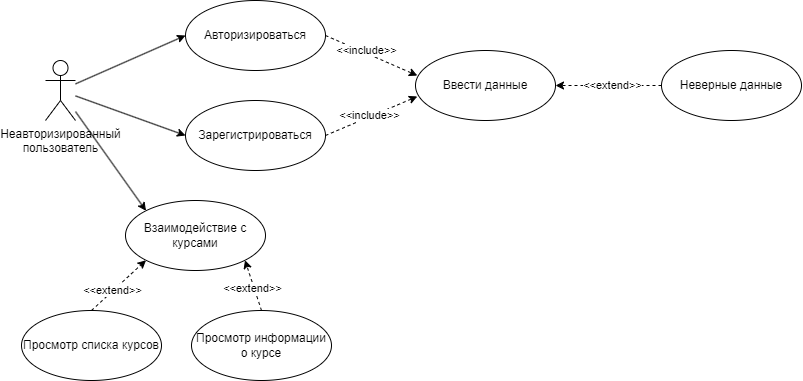

The diagram above was exported from draw.io. Its source (the exported page's mxGraphModel, read from the mxfile embedded in the PNG):
<mxGraphModel dx="1205" dy="721" grid="1" gridSize="10" guides="1" tooltips="1" connect="1" arrows="1" fold="1" page="1" pageScale="1" pageWidth="827" pageHeight="1169" math="0" shadow="0">
  <root>
    <mxCell id="0" />
    <mxCell id="1" parent="0" />
    <mxCell id="5VpTLWuGb7ubiWnxd4XH-16" style="rounded=0;orthogonalLoop=1;jettySize=auto;html=1;entryX=0;entryY=0.5;entryDx=0;entryDy=0;" edge="1" parent="1" source="5VpTLWuGb7ubiWnxd4XH-4" target="5VpTLWuGb7ubiWnxd4XH-5">
      <mxGeometry relative="1" as="geometry" />
    </mxCell>
    <mxCell id="5VpTLWuGb7ubiWnxd4XH-17" style="rounded=0;orthogonalLoop=1;jettySize=auto;html=1;entryX=0;entryY=0.5;entryDx=0;entryDy=0;" edge="1" parent="1" source="5VpTLWuGb7ubiWnxd4XH-4" target="5VpTLWuGb7ubiWnxd4XH-6">
      <mxGeometry relative="1" as="geometry" />
    </mxCell>
    <mxCell id="5VpTLWuGb7ubiWnxd4XH-19" style="rounded=0;orthogonalLoop=1;jettySize=auto;html=1;entryX=0;entryY=0;entryDx=0;entryDy=0;" edge="1" parent="1" source="5VpTLWuGb7ubiWnxd4XH-4" target="5VpTLWuGb7ubiWnxd4XH-18">
      <mxGeometry relative="1" as="geometry" />
    </mxCell>
    <mxCell id="5VpTLWuGb7ubiWnxd4XH-4" value="Неавторизированный&lt;div&gt;пользователь&lt;/div&gt;" style="shape=umlActor;verticalLabelPosition=bottom;verticalAlign=top;html=1;" vertex="1" parent="1">
      <mxGeometry x="64" y="90" width="30" height="60" as="geometry" />
    </mxCell>
    <mxCell id="5VpTLWuGb7ubiWnxd4XH-9" style="rounded=0;orthogonalLoop=1;jettySize=auto;html=1;exitX=1;exitY=0.5;exitDx=0;exitDy=0;entryX=0.013;entryY=0.358;entryDx=0;entryDy=0;dashed=1;entryPerimeter=0;" edge="1" parent="1" source="5VpTLWuGb7ubiWnxd4XH-5" target="5VpTLWuGb7ubiWnxd4XH-10">
      <mxGeometry relative="1" as="geometry">
        <mxPoint x="444" y="65" as="targetPoint" />
      </mxGeometry>
    </mxCell>
    <mxCell id="5VpTLWuGb7ubiWnxd4XH-30" value="&amp;lt;&amp;lt;include&amp;gt;&amp;gt;" style="edgeLabel;html=1;align=center;verticalAlign=middle;resizable=0;points=[];" vertex="1" connectable="0" parent="5VpTLWuGb7ubiWnxd4XH-9">
      <mxGeometry x="-0.1459" y="3" relative="1" as="geometry">
        <mxPoint as="offset" />
      </mxGeometry>
    </mxCell>
    <mxCell id="5VpTLWuGb7ubiWnxd4XH-5" value="Авторизироваться" style="ellipse;whiteSpace=wrap;html=1;" vertex="1" parent="1">
      <mxGeometry x="204" y="30" width="140" height="70" as="geometry" />
    </mxCell>
    <mxCell id="5VpTLWuGb7ubiWnxd4XH-11" style="rounded=0;orthogonalLoop=1;jettySize=auto;html=1;exitX=1;exitY=0.5;exitDx=0;exitDy=0;entryX=0.013;entryY=0.657;entryDx=0;entryDy=0;dashed=1;entryPerimeter=0;" edge="1" parent="1" source="5VpTLWuGb7ubiWnxd4XH-6" target="5VpTLWuGb7ubiWnxd4XH-10">
      <mxGeometry relative="1" as="geometry" />
    </mxCell>
    <mxCell id="5VpTLWuGb7ubiWnxd4XH-33" value="&amp;lt;&amp;lt;include&amp;gt;&amp;gt;" style="edgeLabel;html=1;align=center;verticalAlign=middle;resizable=0;points=[];" vertex="1" connectable="0" parent="5VpTLWuGb7ubiWnxd4XH-11">
      <mxGeometry x="-0.0244" y="2" relative="1" as="geometry">
        <mxPoint as="offset" />
      </mxGeometry>
    </mxCell>
    <mxCell id="5VpTLWuGb7ubiWnxd4XH-6" value="Зарегистрироваться" style="ellipse;whiteSpace=wrap;html=1;" vertex="1" parent="1">
      <mxGeometry x="204" y="130" width="140" height="70" as="geometry" />
    </mxCell>
    <mxCell id="5VpTLWuGb7ubiWnxd4XH-10" value="Ввести данные" style="ellipse;whiteSpace=wrap;html=1;" vertex="1" parent="1">
      <mxGeometry x="434" y="80" width="140" height="70" as="geometry" />
    </mxCell>
    <mxCell id="5VpTLWuGb7ubiWnxd4XH-15" style="rounded=0;orthogonalLoop=1;jettySize=auto;html=1;exitX=0;exitY=0.5;exitDx=0;exitDy=0;entryX=1;entryY=0.5;entryDx=0;entryDy=0;dashed=1;" edge="1" parent="1" source="5VpTLWuGb7ubiWnxd4XH-14" target="5VpTLWuGb7ubiWnxd4XH-10">
      <mxGeometry relative="1" as="geometry" />
    </mxCell>
    <mxCell id="5VpTLWuGb7ubiWnxd4XH-28" value="&amp;lt;&amp;lt;extend&amp;gt;&amp;gt;" style="edgeLabel;html=1;align=center;verticalAlign=middle;resizable=0;points=[];" vertex="1" connectable="0" parent="5VpTLWuGb7ubiWnxd4XH-15">
      <mxGeometry x="0.0584" y="2" relative="1" as="geometry">
        <mxPoint x="7" y="-2" as="offset" />
      </mxGeometry>
    </mxCell>
    <mxCell id="5VpTLWuGb7ubiWnxd4XH-14" value="Неверные данные" style="ellipse;whiteSpace=wrap;html=1;" vertex="1" parent="1">
      <mxGeometry x="680" y="80" width="140" height="70" as="geometry" />
    </mxCell>
    <mxCell id="5VpTLWuGb7ubiWnxd4XH-18" value="Взаимодействие с курсами" style="ellipse;whiteSpace=wrap;html=1;" vertex="1" parent="1">
      <mxGeometry x="144" y="230" width="140" height="70" as="geometry" />
    </mxCell>
    <mxCell id="5VpTLWuGb7ubiWnxd4XH-21" style="rounded=0;orthogonalLoop=1;jettySize=auto;html=1;exitX=0.5;exitY=0;exitDx=0;exitDy=0;entryX=0;entryY=1;entryDx=0;entryDy=0;dashed=1;" edge="1" parent="1" source="5VpTLWuGb7ubiWnxd4XH-20" target="5VpTLWuGb7ubiWnxd4XH-18">
      <mxGeometry relative="1" as="geometry" />
    </mxCell>
    <mxCell id="5VpTLWuGb7ubiWnxd4XH-32" value="&amp;lt;&amp;lt;extend&amp;gt;&amp;gt;" style="edgeLabel;html=1;align=center;verticalAlign=middle;resizable=0;points=[];" vertex="1" connectable="0" parent="5VpTLWuGb7ubiWnxd4XH-21">
      <mxGeometry x="-0.2063" y="1" relative="1" as="geometry">
        <mxPoint as="offset" />
      </mxGeometry>
    </mxCell>
    <mxCell id="5VpTLWuGb7ubiWnxd4XH-20" value="Просмотр списка курсов" style="ellipse;whiteSpace=wrap;html=1;" vertex="1" parent="1">
      <mxGeometry x="40" y="340" width="140" height="70" as="geometry" />
    </mxCell>
    <mxCell id="5VpTLWuGb7ubiWnxd4XH-23" style="rounded=0;orthogonalLoop=1;jettySize=auto;html=1;exitX=0.5;exitY=0;exitDx=0;exitDy=0;entryX=1;entryY=1;entryDx=0;entryDy=0;dashed=1;" edge="1" parent="1" source="5VpTLWuGb7ubiWnxd4XH-22" target="5VpTLWuGb7ubiWnxd4XH-18">
      <mxGeometry relative="1" as="geometry" />
    </mxCell>
    <mxCell id="5VpTLWuGb7ubiWnxd4XH-31" value="&amp;lt;&amp;lt;extend&amp;gt;&amp;gt;" style="edgeLabel;html=1;align=center;verticalAlign=middle;resizable=0;points=[];" vertex="1" connectable="0" parent="5VpTLWuGb7ubiWnxd4XH-23">
      <mxGeometry x="-0.0728" y="2" relative="1" as="geometry">
        <mxPoint as="offset" />
      </mxGeometry>
    </mxCell>
    <mxCell id="5VpTLWuGb7ubiWnxd4XH-22" value="Просмотр информации о курсе" style="ellipse;whiteSpace=wrap;html=1;" vertex="1" parent="1">
      <mxGeometry x="210" y="340" width="140" height="70" as="geometry" />
    </mxCell>
  </root>
</mxGraphModel>